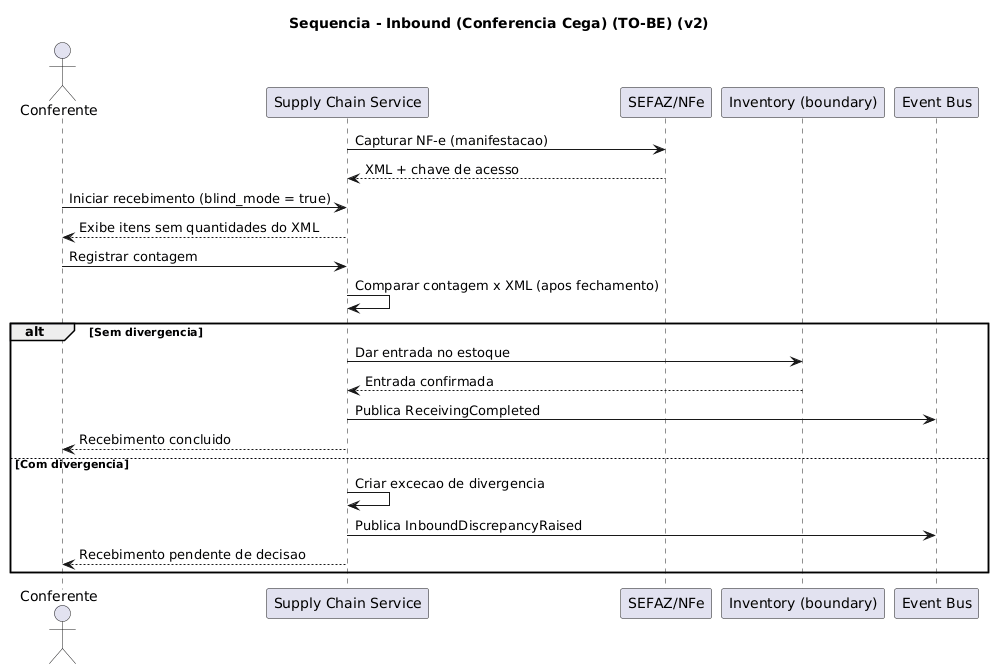

The diagram above was rendered by PlantUML. Its source (embedded in the PNG):
@startuml
title Sequencia - Inbound (Conferencia Cega) (TO-BE) (v2)
skinparam linetype ortho

actor Conferente
participant "Supply Chain Service" as SUP
participant "SEFAZ/NFe" as SEFAZ
participant "Inventory (boundary)" as INV
participant "Event Bus" as BUS

SUP -> SEFAZ : Capturar NF-e (manifestacao)
SEFAZ --> SUP : XML + chave de acesso
Conferente -> SUP : Iniciar recebimento (blind_mode = true)
SUP --> Conferente : Exibe itens sem quantidades do XML
Conferente -> SUP : Registrar contagem
SUP -> SUP : Comparar contagem x XML (apos fechamento)
alt Sem divergencia
  SUP -> INV : Dar entrada no estoque
  INV --> SUP : Entrada confirmada
  SUP -> BUS : Publica ReceivingCompleted
  SUP --> Conferente : Recebimento concluido
else Com divergencia
  SUP -> SUP : Criar excecao de divergencia
  SUP -> BUS : Publica InboundDiscrepancyRaised
  SUP --> Conferente : Recebimento pendente de decisao
end

@enduml